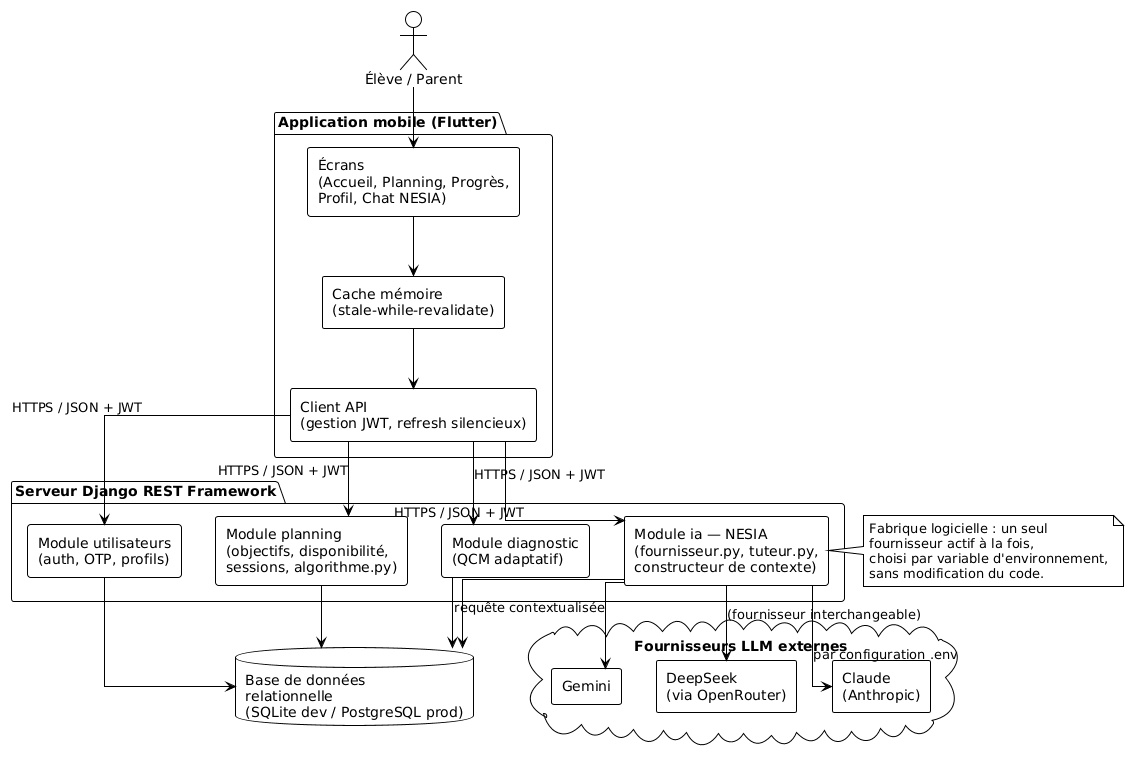

The diagram above was rendered by PlantUML. Its source (embedded in the PNG):
@startuml
!theme plain
skinparam backgroundColor white
skinparam componentStyle rectangle
skinparam linetype ortho

actor "Élève / Parent" as User

package "Application mobile (Flutter)" {
  [Écrans\n(Accueil, Planning, Progrès,\nProfil, Chat NESIA)] as Ecrans
  [Cache mémoire\n(stale-while-revalidate)] as Cache
  [Client API\n(gestion JWT, refresh silencieux)] as ClientApi
}

package "Serveur Django REST Framework" {
  [Module utilisateurs\n(auth, OTP, profils)] as ModUtil
  [Module planning\n(objectifs, disponibilité,\nsessions, algorithme.py)] as ModPlanning
  [Module diagnostic\n(QCM adaptatif)] as ModDiag
  [Module ia — NESIA\n(fournisseur.py, tuteur.py,\nconstructeur de contexte)] as ModIA
}

database "Base de données\nrelationnelle\n(SQLite dev / PostgreSQL prod)" as BDD

cloud "Fournisseurs LLM externes" {
  [Gemini] as Gemini
  [DeepSeek\n(via OpenRouter)] as DeepSeek
  [Claude\n(Anthropic)] as Claude
}

User --> Ecrans
Ecrans --> Cache
Cache --> ClientApi
ClientApi --> ModUtil : HTTPS / JSON + JWT
ClientApi --> ModPlanning : HTTPS / JSON + JWT
ClientApi --> ModDiag : HTTPS / JSON + JWT
ClientApi --> ModIA : HTTPS / JSON + JWT

ModUtil --> BDD
ModPlanning --> BDD
ModDiag --> BDD
ModIA --> BDD

ModIA --> Gemini : requête contextualisée
ModIA --> DeepSeek : (fournisseur interchangeable)
ModIA --> Claude : par configuration .env

note right of ModIA
  Fabrique logicielle : un seul
  fournisseur actif à la fois,
  choisi par variable d'environnement,
  sans modification du code.
end note
@enduml